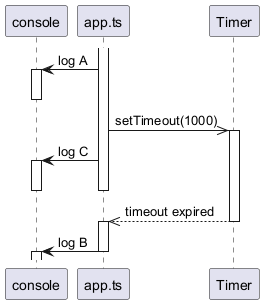

The diagram above was rendered by PlantUML. Its source (embedded in the PNG):
@startuml settimeout-sequence
participant console
participant app.ts
participant Timer

activate app.ts
app.ts -> console: log A
activate console
deactivate console
app.ts ->> Timer: setTimeout(1000)
activate Timer
app.ts -> console: log C
activate console
deactivate console
deactivate app.ts
Timer -->> app.ts: timeout expired
deactivate Timer
activate app.ts
app.ts -> console: log B
deactivate app.ts
activate console
@enduml